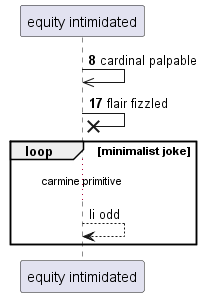

The diagram above was rendered by PlantUML. Its source (embedded in the PNG):
@startuml
participant "equity intimidated" as 0
autonumber 8 9
0 ->> 0: cardinal palpable
0 ->x 0: flair fizzled
autonumber stop
loop minimalist joke
...carmine primitive...
0 --> 0: li odd
end
@enduml